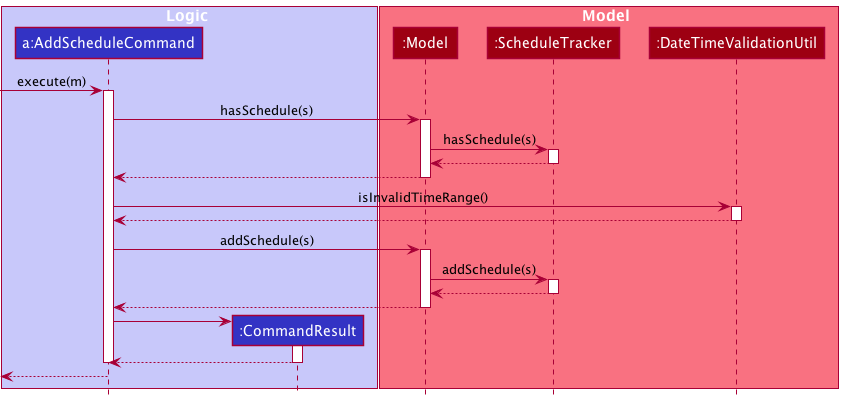

The diagram above was rendered by PlantUML. Its source (embedded in the PNG):
@startuml
!include ../style.puml

box Logic LOGIC_COLOR_T1
participant "a:AddScheduleCommand" as AddScheduleCommand LOGIC_COLOR
participant ":CommandResult" as CommandResult LOGIC_COLOR
end box

box Model MODEL_COLOR_T1
participant ":Model" as Model MODEL_COLOR
participant ":ScheduleTracker" as ScheduleTracker MODEL_COLOR
participant ":DateTimeValidationUtil" as DateTimeValidationUtil MODEL_COLOR
end box

[-> AddScheduleCommand : execute(m)
activate AddScheduleCommand

AddScheduleCommand -> Model : hasSchedule(s)
activate Model
Model -> ScheduleTracker : hasSchedule(s)
activate ScheduleTracker
ScheduleTracker --> Model
deactivate ScheduleTracker
Model --> AddScheduleCommand
deactivate Model

AddScheduleCommand -> DateTimeValidationUtil : isInvalidTimeRange()
activate DateTimeValidationUtil
DateTimeValidationUtil --> AddScheduleCommand
deactivate DateTimeValidationUtil

AddScheduleCommand -> Model : addSchedule(s)
activate Model

Model -> ScheduleTracker : addSchedule(s)
activate ScheduleTracker

ScheduleTracker --> Model
deactivate ScheduleTracker

Model --> AddScheduleCommand
deactivate Model

create CommandResult
AddScheduleCommand -> CommandResult
activate CommandResult

CommandResult --> AddScheduleCommand
deactivate CommandResult

deactivate AddScheduleCommand

[<--AddScheduleCommand
deactivate AddScheduleCommand
@enduml